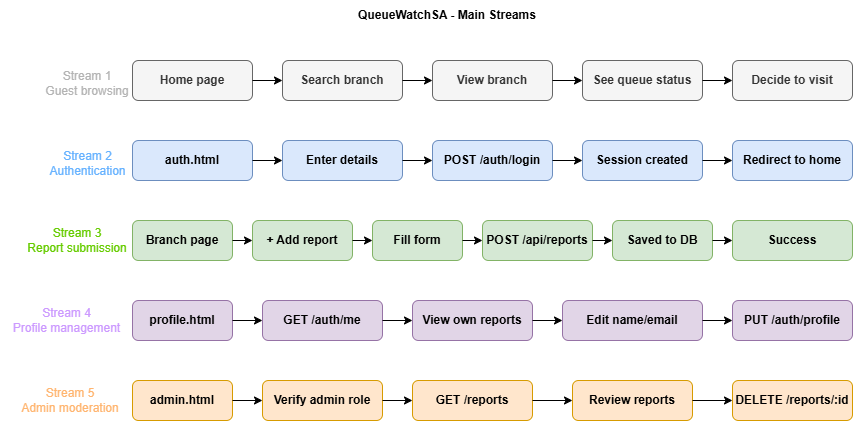

The diagram above was exported from draw.io. Its source (the exported page's mxGraphModel, read from the mxfile embedded in the PNG):
<mxGraphModel dx="1849" dy="564" grid="1" gridSize="10" guides="1" tooltips="1" connect="1" arrows="1" fold="1" page="1" pageScale="1" pageWidth="827" pageHeight="1169" math="0" shadow="0">
  <root>
    <mxCell id="0" />
    <mxCell id="1" parent="0" />
    <mxCell id="3F85IKq8vaQBSZKqHRU4-1" parent="1" style="text;html=1;whiteSpace=wrap;strokeColor=none;fillColor=none;align=center;verticalAlign=middle;rounded=0;" value="&lt;b&gt;QueueWatchSA - Main Streams&lt;/b&gt;" vertex="1">
      <mxGeometry height="30" width="250" x="280" y="40" as="geometry" />
    </mxCell>
    <mxCell id="3F85IKq8vaQBSZKqHRU4-2" parent="1" style="rounded=1;whiteSpace=wrap;html=1;fillColor=#f5f5f5;fontColor=#333333;strokeColor=#666666;" value="&lt;b&gt;Home page&lt;/b&gt;" vertex="1">
      <mxGeometry height="40" width="120" x="90" y="100" as="geometry" />
    </mxCell>
    <mxCell id="3F85IKq8vaQBSZKqHRU4-3" edge="1" parent="1" source="3F85IKq8vaQBSZKqHRU4-2" style="endArrow=classic;html=1;rounded=0;exitX=1;exitY=0.5;exitDx=0;exitDy=0;entryX=0;entryY=0.5;entryDx=0;entryDy=0;" target="3F85IKq8vaQBSZKqHRU4-4" value="">
      <mxGeometry height="50" relative="1" width="50" as="geometry">
        <mxPoint x="390" y="310" as="sourcePoint" />
        <mxPoint x="200" y="120" as="targetPoint" />
      </mxGeometry>
    </mxCell>
    <mxCell id="3F85IKq8vaQBSZKqHRU4-4" parent="1" style="rounded=1;whiteSpace=wrap;html=1;fillColor=#f5f5f5;fontColor=#333333;strokeColor=#666666;" value="&lt;b&gt;Search branch&lt;/b&gt;" vertex="1">
      <mxGeometry height="40" width="120" x="240" y="100" as="geometry" />
    </mxCell>
    <mxCell id="3F85IKq8vaQBSZKqHRU4-5" edge="1" parent="1" source="3F85IKq8vaQBSZKqHRU4-4" style="endArrow=classic;html=1;rounded=0;exitX=1;exitY=0.5;exitDx=0;exitDy=0;entryX=0;entryY=0.5;entryDx=0;entryDy=0;" target="3F85IKq8vaQBSZKqHRU4-6" value="">
      <mxGeometry height="50" relative="1" width="50" as="geometry">
        <mxPoint x="390" y="310" as="sourcePoint" />
        <mxPoint x="360" y="120" as="targetPoint" />
      </mxGeometry>
    </mxCell>
    <mxCell id="3F85IKq8vaQBSZKqHRU4-6" parent="1" style="rounded=1;whiteSpace=wrap;html=1;fillColor=#f5f5f5;fontColor=#333333;strokeColor=#666666;" value="&lt;b&gt;View branch&lt;/b&gt;" vertex="1">
      <mxGeometry height="40" width="120" x="390" y="100" as="geometry" />
    </mxCell>
    <mxCell id="3F85IKq8vaQBSZKqHRU4-8" edge="1" parent="1" source="3F85IKq8vaQBSZKqHRU4-6" style="endArrow=classic;html=1;rounded=0;exitX=1;exitY=0.5;exitDx=0;exitDy=0;entryX=0;entryY=0.5;entryDx=0;entryDy=0;" target="3F85IKq8vaQBSZKqHRU4-10" value="">
      <mxGeometry height="50" relative="1" width="50" as="geometry">
        <mxPoint x="390" y="310" as="sourcePoint" />
        <mxPoint x="520" y="120" as="targetPoint" />
      </mxGeometry>
    </mxCell>
    <mxCell id="3F85IKq8vaQBSZKqHRU4-10" parent="1" style="rounded=1;whiteSpace=wrap;html=1;fillColor=#f5f5f5;fontColor=#333333;strokeColor=#666666;" value="&lt;b&gt;See queue status&lt;/b&gt;" vertex="1">
      <mxGeometry height="40" width="120" x="540" y="100" as="geometry" />
    </mxCell>
    <mxCell id="3F85IKq8vaQBSZKqHRU4-11" edge="1" parent="1" source="3F85IKq8vaQBSZKqHRU4-10" style="edgeStyle=orthogonalEdgeStyle;rounded=0;orthogonalLoop=1;jettySize=auto;html=1;exitX=0.5;exitY=1;exitDx=0;exitDy=0;" target="3F85IKq8vaQBSZKqHRU4-10">
      <mxGeometry relative="1" as="geometry" />
    </mxCell>
    <mxCell id="3F85IKq8vaQBSZKqHRU4-12" parent="1" style="rounded=1;whiteSpace=wrap;html=1;fillColor=#f5f5f5;fontColor=#333333;strokeColor=#666666;" value="&lt;b&gt;Decide to visit&lt;/b&gt;" vertex="1">
      <mxGeometry height="40" width="120" x="690" y="100" as="geometry" />
    </mxCell>
    <mxCell id="3F85IKq8vaQBSZKqHRU4-13" edge="1" parent="1" source="3F85IKq8vaQBSZKqHRU4-10" style="endArrow=classic;html=1;rounded=0;exitX=1;exitY=0.5;exitDx=0;exitDy=0;entryX=0;entryY=0.5;entryDx=0;entryDy=0;" target="3F85IKq8vaQBSZKqHRU4-12" value="">
      <mxGeometry height="50" relative="1" width="50" as="geometry">
        <mxPoint x="390" y="300" as="sourcePoint" />
        <mxPoint x="440" y="250" as="targetPoint" />
      </mxGeometry>
    </mxCell>
    <mxCell id="3F85IKq8vaQBSZKqHRU4-15" parent="1" style="rounded=1;whiteSpace=wrap;html=1;fillColor=#dae8fc;strokeColor=#6c8ebf;" value="&lt;b&gt;auth.html&lt;/b&gt;" vertex="1">
      <mxGeometry height="40" width="120" x="90" y="180" as="geometry" />
    </mxCell>
    <mxCell id="3F85IKq8vaQBSZKqHRU4-16" edge="1" parent="1" source="3F85IKq8vaQBSZKqHRU4-15" style="endArrow=classic;html=1;rounded=0;exitX=1;exitY=0.5;exitDx=0;exitDy=0;entryX=0;entryY=0.5;entryDx=0;entryDy=0;" target="3F85IKq8vaQBSZKqHRU4-17" value="">
      <mxGeometry height="50" relative="1" width="50" as="geometry">
        <mxPoint x="390" y="300" as="sourcePoint" />
        <mxPoint x="230" y="200" as="targetPoint" />
      </mxGeometry>
    </mxCell>
    <mxCell id="3F85IKq8vaQBSZKqHRU4-17" parent="1" style="rounded=1;whiteSpace=wrap;html=1;fillColor=#dae8fc;strokeColor=#6c8ebf;" value="&lt;b&gt;Enter details&lt;/b&gt;" vertex="1">
      <mxGeometry height="40" width="120" x="240" y="180" as="geometry" />
    </mxCell>
    <mxCell id="3F85IKq8vaQBSZKqHRU4-18" parent="1" style="rounded=1;whiteSpace=wrap;html=1;fillColor=#dae8fc;strokeColor=#6c8ebf;" value="&lt;b&gt;POST /auth/login&lt;/b&gt;" vertex="1">
      <mxGeometry height="40" width="120" x="390" y="180" as="geometry" />
    </mxCell>
    <mxCell id="3F85IKq8vaQBSZKqHRU4-19" parent="1" style="rounded=1;whiteSpace=wrap;html=1;fillColor=#dae8fc;strokeColor=#6c8ebf;" value="&lt;b&gt;Session created&lt;/b&gt;" vertex="1">
      <mxGeometry height="40" width="120" x="540" y="180" as="geometry" />
    </mxCell>
    <mxCell id="3F85IKq8vaQBSZKqHRU4-20" parent="1" style="rounded=1;whiteSpace=wrap;html=1;fillColor=#dae8fc;strokeColor=#6c8ebf;" value="&lt;b&gt;Redirect to home&lt;/b&gt;" vertex="1">
      <mxGeometry height="40" width="120" x="690" y="180" as="geometry" />
    </mxCell>
    <mxCell id="3F85IKq8vaQBSZKqHRU4-21" edge="1" parent="1" source="3F85IKq8vaQBSZKqHRU4-17" style="endArrow=classic;html=1;rounded=0;exitX=1;exitY=0.5;exitDx=0;exitDy=0;entryX=0;entryY=0.5;entryDx=0;entryDy=0;" target="3F85IKq8vaQBSZKqHRU4-18" value="">
      <mxGeometry height="50" relative="1" width="50" as="geometry">
        <mxPoint x="390" y="300" as="sourcePoint" />
        <mxPoint x="440" y="250" as="targetPoint" />
      </mxGeometry>
    </mxCell>
    <mxCell id="3F85IKq8vaQBSZKqHRU4-22" edge="1" parent="1" source="3F85IKq8vaQBSZKqHRU4-18" style="endArrow=classic;html=1;rounded=0;exitX=1;exitY=0.5;exitDx=0;exitDy=0;entryX=0;entryY=0.5;entryDx=0;entryDy=0;" target="3F85IKq8vaQBSZKqHRU4-19" value="">
      <mxGeometry height="50" relative="1" width="50" as="geometry">
        <mxPoint x="390" y="300" as="sourcePoint" />
        <mxPoint x="440" y="250" as="targetPoint" />
      </mxGeometry>
    </mxCell>
    <mxCell id="3F85IKq8vaQBSZKqHRU4-23" edge="1" parent="1" source="3F85IKq8vaQBSZKqHRU4-19" style="endArrow=classic;html=1;rounded=0;exitX=1;exitY=0.5;exitDx=0;exitDy=0;entryX=0;entryY=0.5;entryDx=0;entryDy=0;" target="3F85IKq8vaQBSZKqHRU4-20" value="">
      <mxGeometry height="50" relative="1" width="50" as="geometry">
        <mxPoint x="390" y="300" as="sourcePoint" />
        <mxPoint x="440" y="250" as="targetPoint" />
      </mxGeometry>
    </mxCell>
    <mxCell id="3F85IKq8vaQBSZKqHRU4-24" parent="1" style="rounded=1;whiteSpace=wrap;html=1;fillColor=#d5e8d4;strokeColor=#82b366;" value="&lt;b&gt;Fill form&lt;/b&gt;" vertex="1">
      <mxGeometry height="40" width="90" x="330" y="260" as="geometry" />
    </mxCell>
    <mxCell id="3F85IKq8vaQBSZKqHRU4-25" parent="1" style="rounded=1;whiteSpace=wrap;html=1;fillColor=#d5e8d4;strokeColor=#82b366;" value="&lt;b&gt;POST /api/reports&lt;/b&gt;" vertex="1">
      <mxGeometry height="40" width="110" x="440" y="260" as="geometry" />
    </mxCell>
    <mxCell id="3F85IKq8vaQBSZKqHRU4-26" parent="1" style="rounded=1;whiteSpace=wrap;html=1;fillColor=#d5e8d4;strokeColor=#82b366;" value="&lt;b&gt;Saved to DB&lt;/b&gt;" vertex="1">
      <mxGeometry height="40" width="100" x="570" y="260" as="geometry" />
    </mxCell>
    <mxCell id="3F85IKq8vaQBSZKqHRU4-27" parent="1" style="rounded=1;whiteSpace=wrap;html=1;fillColor=#d5e8d4;strokeColor=#82b366;" value="&lt;b&gt;+ Add report&lt;/b&gt;" vertex="1">
      <mxGeometry height="40" width="100" x="210" y="260" as="geometry" />
    </mxCell>
    <mxCell id="3F85IKq8vaQBSZKqHRU4-28" parent="1" style="rounded=1;whiteSpace=wrap;html=1;fillColor=#d5e8d4;strokeColor=#82b366;" value="&lt;b&gt;Branch page&lt;/b&gt;" vertex="1">
      <mxGeometry height="40" width="100" x="90" y="260" as="geometry" />
    </mxCell>
    <mxCell id="3F85IKq8vaQBSZKqHRU4-29" parent="1" style="rounded=1;whiteSpace=wrap;html=1;fillColor=#d5e8d4;strokeColor=#82b366;" value="&lt;b&gt;Success&lt;/b&gt;" vertex="1">
      <mxGeometry height="40" width="120" x="690" y="260" as="geometry" />
    </mxCell>
    <mxCell id="3F85IKq8vaQBSZKqHRU4-30" edge="1" parent="1" source="3F85IKq8vaQBSZKqHRU4-28" style="endArrow=classic;html=1;rounded=0;exitX=1;exitY=0.5;exitDx=0;exitDy=0;entryX=0;entryY=0.5;entryDx=0;entryDy=0;" target="3F85IKq8vaQBSZKqHRU4-27" value="">
      <mxGeometry height="50" relative="1" width="50" as="geometry">
        <mxPoint x="390" y="300" as="sourcePoint" />
        <mxPoint x="440" y="250" as="targetPoint" />
      </mxGeometry>
    </mxCell>
    <mxCell id="3F85IKq8vaQBSZKqHRU4-31" edge="1" parent="1" source="3F85IKq8vaQBSZKqHRU4-27" style="endArrow=classic;html=1;rounded=0;exitX=1;exitY=0.5;exitDx=0;exitDy=0;entryX=0;entryY=0.5;entryDx=0;entryDy=0;" target="3F85IKq8vaQBSZKqHRU4-24" value="">
      <mxGeometry height="50" relative="1" width="50" as="geometry">
        <mxPoint x="390" y="300" as="sourcePoint" />
        <mxPoint x="440" y="250" as="targetPoint" />
      </mxGeometry>
    </mxCell>
    <mxCell id="3F85IKq8vaQBSZKqHRU4-32" edge="1" parent="1" source="3F85IKq8vaQBSZKqHRU4-24" style="endArrow=classic;html=1;rounded=0;exitX=1;exitY=0.5;exitDx=0;exitDy=0;entryX=0;entryY=0.5;entryDx=0;entryDy=0;" target="3F85IKq8vaQBSZKqHRU4-25" value="">
      <mxGeometry height="50" relative="1" width="50" as="geometry">
        <mxPoint x="390" y="300" as="sourcePoint" />
        <mxPoint x="440" y="250" as="targetPoint" />
      </mxGeometry>
    </mxCell>
    <mxCell id="3F85IKq8vaQBSZKqHRU4-33" edge="1" parent="1" source="3F85IKq8vaQBSZKqHRU4-25" style="endArrow=classic;html=1;rounded=0;exitX=1;exitY=0.5;exitDx=0;exitDy=0;entryX=0;entryY=0.5;entryDx=0;entryDy=0;" target="3F85IKq8vaQBSZKqHRU4-26" value="">
      <mxGeometry height="50" relative="1" width="50" as="geometry">
        <mxPoint x="390" y="300" as="sourcePoint" />
        <mxPoint x="440" y="250" as="targetPoint" />
      </mxGeometry>
    </mxCell>
    <mxCell id="3F85IKq8vaQBSZKqHRU4-34" edge="1" parent="1" source="3F85IKq8vaQBSZKqHRU4-26" style="endArrow=classic;html=1;rounded=0;exitX=1;exitY=0.5;exitDx=0;exitDy=0;entryX=0;entryY=0.5;entryDx=0;entryDy=0;" target="3F85IKq8vaQBSZKqHRU4-29" value="">
      <mxGeometry height="50" relative="1" width="50" as="geometry">
        <mxPoint x="390" y="300" as="sourcePoint" />
        <mxPoint x="440" y="250" as="targetPoint" />
      </mxGeometry>
    </mxCell>
    <mxCell id="3F85IKq8vaQBSZKqHRU4-36" parent="1" style="rounded=1;whiteSpace=wrap;html=1;fillColor=#e1d5e7;strokeColor=#9673a6;" value="&lt;b&gt;PUT /auth/profile&lt;/b&gt;" vertex="1">
      <mxGeometry height="40" width="120" x="690" y="340" as="geometry" />
    </mxCell>
    <mxCell id="3F85IKq8vaQBSZKqHRU4-37" parent="1" style="rounded=1;whiteSpace=wrap;html=1;fillColor=#e1d5e7;strokeColor=#9673a6;" value="&lt;b&gt;Edit name/email&lt;/b&gt;" vertex="1">
      <mxGeometry height="40" width="140" x="520" y="340" as="geometry" />
    </mxCell>
    <mxCell id="3F85IKq8vaQBSZKqHRU4-38" parent="1" style="rounded=1;whiteSpace=wrap;html=1;fillColor=#e1d5e7;strokeColor=#9673a6;" value="&lt;b&gt;View own reports&lt;/b&gt;" vertex="1">
      <mxGeometry height="40" width="120" x="370" y="340" as="geometry" />
    </mxCell>
    <mxCell id="3F85IKq8vaQBSZKqHRU4-39" parent="1" style="rounded=1;whiteSpace=wrap;html=1;fillColor=#e1d5e7;strokeColor=#9673a6;" value="&lt;b&gt;GET /auth/me&lt;/b&gt;" vertex="1">
      <mxGeometry height="40" width="120" x="220" y="340" as="geometry" />
    </mxCell>
    <mxCell id="3F85IKq8vaQBSZKqHRU4-40" parent="1" style="rounded=1;whiteSpace=wrap;html=1;fillColor=#e1d5e7;strokeColor=#9673a6;" value="&lt;b&gt;profile.html&lt;/b&gt;" vertex="1">
      <mxGeometry height="40" width="100" x="90" y="340" as="geometry" />
    </mxCell>
    <mxCell id="3F85IKq8vaQBSZKqHRU4-41" edge="1" parent="1" source="3F85IKq8vaQBSZKqHRU4-38" style="edgeStyle=orthogonalEdgeStyle;rounded=0;orthogonalLoop=1;jettySize=auto;html=1;exitX=0.5;exitY=1;exitDx=0;exitDy=0;" target="3F85IKq8vaQBSZKqHRU4-38">
      <mxGeometry relative="1" as="geometry" />
    </mxCell>
    <mxCell id="3F85IKq8vaQBSZKqHRU4-42" edge="1" parent="1" source="3F85IKq8vaQBSZKqHRU4-40" style="endArrow=classic;html=1;rounded=0;exitX=1;exitY=0.5;exitDx=0;exitDy=0;entryX=0;entryY=0.5;entryDx=0;entryDy=0;" target="3F85IKq8vaQBSZKqHRU4-39" value="">
      <mxGeometry height="50" relative="1" width="50" as="geometry">
        <mxPoint x="390" y="360" as="sourcePoint" />
        <mxPoint x="440" y="310" as="targetPoint" />
      </mxGeometry>
    </mxCell>
    <mxCell id="3F85IKq8vaQBSZKqHRU4-43" edge="1" parent="1" source="3F85IKq8vaQBSZKqHRU4-39" style="endArrow=classic;html=1;rounded=0;exitX=1;exitY=0.5;exitDx=0;exitDy=0;entryX=0;entryY=0.5;entryDx=0;entryDy=0;" target="3F85IKq8vaQBSZKqHRU4-38" value="">
      <mxGeometry height="50" relative="1" width="50" as="geometry">
        <mxPoint x="390" y="360" as="sourcePoint" />
        <mxPoint x="440" y="310" as="targetPoint" />
      </mxGeometry>
    </mxCell>
    <mxCell id="3F85IKq8vaQBSZKqHRU4-44" edge="1" parent="1" source="3F85IKq8vaQBSZKqHRU4-38" style="endArrow=classic;html=1;rounded=0;exitX=1;exitY=0.5;exitDx=0;exitDy=0;entryX=0;entryY=0.5;entryDx=0;entryDy=0;" target="3F85IKq8vaQBSZKqHRU4-37" value="">
      <mxGeometry height="50" relative="1" width="50" as="geometry">
        <mxPoint x="390" y="360" as="sourcePoint" />
        <mxPoint x="440" y="310" as="targetPoint" />
      </mxGeometry>
    </mxCell>
    <mxCell id="3F85IKq8vaQBSZKqHRU4-45" edge="1" parent="1" source="3F85IKq8vaQBSZKqHRU4-37" style="endArrow=classic;html=1;rounded=0;exitX=1;exitY=0.5;exitDx=0;exitDy=0;entryX=0;entryY=0.5;entryDx=0;entryDy=0;" target="3F85IKq8vaQBSZKqHRU4-36" value="">
      <mxGeometry height="50" relative="1" width="50" as="geometry">
        <mxPoint x="390" y="360" as="sourcePoint" />
        <mxPoint x="440" y="310" as="targetPoint" />
      </mxGeometry>
    </mxCell>
    <mxCell id="3F85IKq8vaQBSZKqHRU4-46" parent="1" style="rounded=1;whiteSpace=wrap;html=1;fillColor=#ffe6cc;strokeColor=#d79b00;" value="&lt;b&gt;DELETE /reports/:id&lt;/b&gt;" vertex="1">
      <mxGeometry height="40" width="120" x="690" y="420" as="geometry" />
    </mxCell>
    <mxCell id="3F85IKq8vaQBSZKqHRU4-47" parent="1" style="rounded=1;whiteSpace=wrap;html=1;fillColor=#ffe6cc;strokeColor=#d79b00;" value="&lt;b&gt;Review reports&lt;/b&gt;" vertex="1">
      <mxGeometry height="40" width="120" x="530" y="420" as="geometry" />
    </mxCell>
    <mxCell id="3F85IKq8vaQBSZKqHRU4-48" parent="1" style="rounded=1;whiteSpace=wrap;html=1;fillColor=#ffe6cc;strokeColor=#d79b00;" value="&lt;b&gt;GET /reports&lt;/b&gt;" vertex="1">
      <mxGeometry height="40" width="120" x="370" y="420" as="geometry" />
    </mxCell>
    <mxCell id="3F85IKq8vaQBSZKqHRU4-49" parent="1" style="rounded=1;whiteSpace=wrap;html=1;fillColor=#ffe6cc;strokeColor=#d79b00;" value="&lt;b&gt;Verify admin role&lt;/b&gt;" vertex="1">
      <mxGeometry height="40" width="120" x="220" y="420" as="geometry" />
    </mxCell>
    <mxCell id="3F85IKq8vaQBSZKqHRU4-50" parent="1" style="rounded=1;whiteSpace=wrap;html=1;fillColor=#ffe6cc;strokeColor=#d79b00;" value="&lt;b&gt;admin.html&lt;/b&gt;" vertex="1">
      <mxGeometry height="40" width="100" x="90" y="420" as="geometry" />
    </mxCell>
    <mxCell id="3F85IKq8vaQBSZKqHRU4-51" edge="1" parent="1" source="3F85IKq8vaQBSZKqHRU4-50" style="endArrow=classic;html=1;rounded=0;exitX=1;exitY=0.5;exitDx=0;exitDy=0;entryX=0;entryY=0.5;entryDx=0;entryDy=0;" target="3F85IKq8vaQBSZKqHRU4-49" value="">
      <mxGeometry height="50" relative="1" width="50" as="geometry">
        <mxPoint x="390" y="410" as="sourcePoint" />
        <mxPoint x="440" y="360" as="targetPoint" />
      </mxGeometry>
    </mxCell>
    <mxCell id="3F85IKq8vaQBSZKqHRU4-52" edge="1" parent="1" source="3F85IKq8vaQBSZKqHRU4-49" style="endArrow=classic;html=1;rounded=0;exitX=1;exitY=0.5;exitDx=0;exitDy=0;entryX=0;entryY=0.5;entryDx=0;entryDy=0;" target="3F85IKq8vaQBSZKqHRU4-48" value="">
      <mxGeometry height="50" relative="1" width="50" as="geometry">
        <mxPoint x="390" y="410" as="sourcePoint" />
        <mxPoint x="440" y="360" as="targetPoint" />
      </mxGeometry>
    </mxCell>
    <mxCell id="3F85IKq8vaQBSZKqHRU4-53" edge="1" parent="1" source="3F85IKq8vaQBSZKqHRU4-48" style="endArrow=classic;html=1;rounded=0;exitX=1;exitY=0.5;exitDx=0;exitDy=0;" target="3F85IKq8vaQBSZKqHRU4-47" value="">
      <mxGeometry height="50" relative="1" width="50" as="geometry">
        <mxPoint x="390" y="410" as="sourcePoint" />
        <mxPoint x="440" y="360" as="targetPoint" />
      </mxGeometry>
    </mxCell>
    <mxCell id="3F85IKq8vaQBSZKqHRU4-54" edge="1" parent="1" source="3F85IKq8vaQBSZKqHRU4-47" style="endArrow=classic;html=1;rounded=0;exitX=1;exitY=0.5;exitDx=0;exitDy=0;entryX=0;entryY=0.5;entryDx=0;entryDy=0;" target="3F85IKq8vaQBSZKqHRU4-46" value="">
      <mxGeometry height="50" relative="1" width="50" as="geometry">
        <mxPoint x="390" y="410" as="sourcePoint" />
        <mxPoint x="440" y="360" as="targetPoint" />
      </mxGeometry>
    </mxCell>
    <mxCell id="3F85IKq8vaQBSZKqHRU4-55" parent="1" style="text;html=1;whiteSpace=wrap;strokeColor=none;fillColor=none;align=center;verticalAlign=middle;rounded=0;fontColor=#B3B3B3;" value="Stream 1&lt;div&gt;Guest browsing&lt;/div&gt;" vertex="1">
      <mxGeometry height="35" width="90" y="105" as="geometry" />
    </mxCell>
    <mxCell id="3F85IKq8vaQBSZKqHRU4-56" parent="1" style="text;html=1;whiteSpace=wrap;strokeColor=none;fillColor=none;align=center;verticalAlign=middle;rounded=0;fontColor=#66B2FF;" value="Stream 2&lt;div&gt;Authentication&lt;/div&gt;" vertex="1">
      <mxGeometry height="35" width="75" x="7.5" y="185" as="geometry" />
    </mxCell>
    <mxCell id="3F85IKq8vaQBSZKqHRU4-57" parent="1" style="text;html=1;whiteSpace=wrap;strokeColor=none;fillColor=none;align=center;verticalAlign=middle;rounded=0;fontColor=#66CC00;" value="Stream 3&lt;div&gt;Report submission&lt;/div&gt;" vertex="1">
      <mxGeometry height="40" width="110" x="-20" y="260" as="geometry" />
    </mxCell>
    <mxCell id="3F85IKq8vaQBSZKqHRU4-58" parent="1" style="text;html=1;whiteSpace=wrap;strokeColor=none;fillColor=none;align=center;verticalAlign=middle;rounded=0;fontColor=#CC99FF;" value="Stream 4&lt;div&gt;Profile management&lt;/div&gt;" vertex="1">
      <mxGeometry height="40" width="132.5" x="-42.5" y="340" as="geometry" />
    </mxCell>
    <mxCell id="3F85IKq8vaQBSZKqHRU4-59" parent="1" style="text;html=1;whiteSpace=wrap;strokeColor=none;fillColor=none;align=center;verticalAlign=middle;rounded=0;fontColor=#FFB570;" value="Stream 5&lt;div&gt;Admin moderation&lt;/div&gt;" vertex="1">
      <mxGeometry height="40" width="110" x="-27.5" y="420" as="geometry" />
    </mxCell>
  </root>
</mxGraphModel>